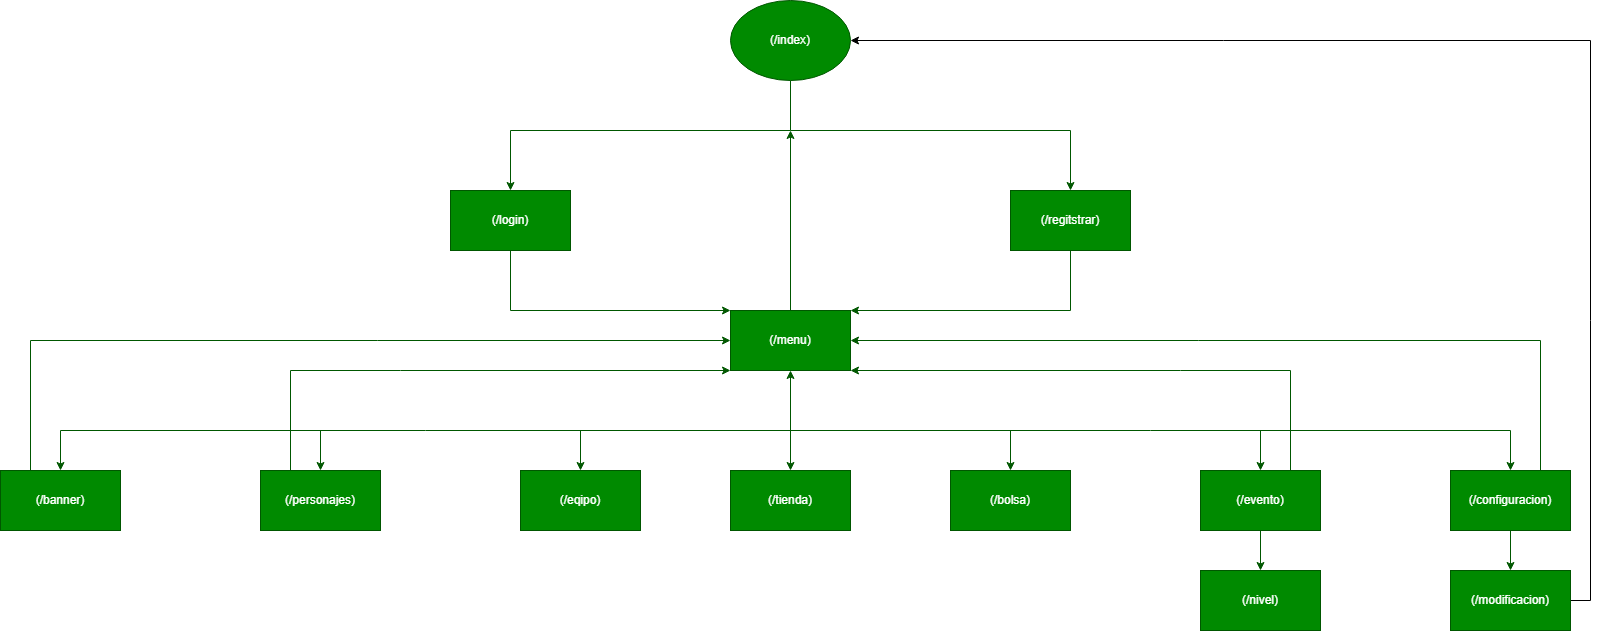

The diagram above was exported from draw.io. Its source (the exported page's mxGraphModel, read from the mxfile embedded in the PNG):
<mxGraphModel dx="2856" dy="882" grid="1" gridSize="10" guides="1" tooltips="1" connect="1" arrows="1" fold="1" page="1" pageScale="1" pageWidth="1169" pageHeight="827" math="0" shadow="0">
  <root>
    <mxCell id="0" />
    <mxCell id="1" parent="0" />
    <mxCell id="B_NgcrWyEBJIrrTb28FV-1" value="(/index)" style="ellipse;whiteSpace=wrap;html=1;fillColor=#008a00;strokeColor=#005700;fontColor=#ffffff;shadow=0;" vertex="1" parent="1">
      <mxGeometry x="610" y="10" width="120" height="80" as="geometry" />
    </mxCell>
    <mxCell id="B_NgcrWyEBJIrrTb28FV-2" value="" style="endArrow=none;html=1;rounded=0;entryX=0.5;entryY=1;entryDx=0;entryDy=0;fillColor=#008a00;strokeColor=#005700;shadow=0;" edge="1" parent="1" target="B_NgcrWyEBJIrrTb28FV-1">
      <mxGeometry width="50" height="50" relative="1" as="geometry">
        <mxPoint x="670" y="140" as="sourcePoint" />
        <mxPoint x="720" y="360" as="targetPoint" />
      </mxGeometry>
    </mxCell>
    <mxCell id="B_NgcrWyEBJIrrTb28FV-3" value="" style="endArrow=none;html=1;rounded=0;fillColor=#008a00;strokeColor=#005700;shadow=0;" edge="1" parent="1">
      <mxGeometry width="50" height="50" relative="1" as="geometry">
        <mxPoint x="670" y="140" as="sourcePoint" />
        <mxPoint x="950" y="140" as="targetPoint" />
      </mxGeometry>
    </mxCell>
    <mxCell id="B_NgcrWyEBJIrrTb28FV-4" value="" style="endArrow=none;html=1;rounded=0;fillColor=#008a00;strokeColor=#005700;shadow=0;" edge="1" parent="1">
      <mxGeometry width="50" height="50" relative="1" as="geometry">
        <mxPoint x="670" y="140" as="sourcePoint" />
        <mxPoint x="390" y="140" as="targetPoint" />
      </mxGeometry>
    </mxCell>
    <mxCell id="B_NgcrWyEBJIrrTb28FV-5" value="(/login)" style="rounded=0;whiteSpace=wrap;html=1;fillColor=#008a00;strokeColor=#005700;fontColor=#ffffff;shadow=0;" vertex="1" parent="1">
      <mxGeometry x="330" y="200" width="120" height="60" as="geometry" />
    </mxCell>
    <mxCell id="B_NgcrWyEBJIrrTb28FV-6" value="(/regitstrar)" style="rounded=0;whiteSpace=wrap;html=1;fillColor=#008a00;strokeColor=#005700;fontColor=#ffffff;shadow=0;" vertex="1" parent="1">
      <mxGeometry x="890" y="200" width="120" height="60" as="geometry" />
    </mxCell>
    <mxCell id="B_NgcrWyEBJIrrTb28FV-7" value="(/menu)" style="rounded=0;whiteSpace=wrap;html=1;fillColor=#008a00;strokeColor=#005700;fontColor=#ffffff;shadow=0;" vertex="1" parent="1">
      <mxGeometry x="610" y="320" width="120" height="60" as="geometry" />
    </mxCell>
    <mxCell id="B_NgcrWyEBJIrrTb28FV-8" value="" style="endArrow=none;html=1;rounded=0;fillColor=#008a00;strokeColor=#005700;shadow=0;" edge="1" parent="1">
      <mxGeometry width="50" height="50" relative="1" as="geometry">
        <mxPoint x="670" y="440" as="sourcePoint" />
        <mxPoint x="-60" y="440" as="targetPoint" />
      </mxGeometry>
    </mxCell>
    <mxCell id="B_NgcrWyEBJIrrTb28FV-9" value="" style="endArrow=none;html=1;rounded=0;fillColor=#008a00;strokeColor=#005700;shadow=0;" edge="1" parent="1">
      <mxGeometry width="50" height="50" relative="1" as="geometry">
        <mxPoint x="1390" y="440" as="sourcePoint" />
        <mxPoint x="670" y="440" as="targetPoint" />
      </mxGeometry>
    </mxCell>
    <mxCell id="B_NgcrWyEBJIrrTb28FV-10" value="(/evento)" style="rounded=0;whiteSpace=wrap;html=1;fillColor=#008a00;strokeColor=#005700;fontColor=#ffffff;shadow=0;" vertex="1" parent="1">
      <mxGeometry x="1080" y="480" width="120" height="60" as="geometry" />
    </mxCell>
    <mxCell id="B_NgcrWyEBJIrrTb28FV-11" value="(/tienda)" style="rounded=0;whiteSpace=wrap;html=1;fillColor=#008a00;strokeColor=#005700;fontColor=#ffffff;shadow=0;" vertex="1" parent="1">
      <mxGeometry x="610" y="480" width="120" height="60" as="geometry" />
    </mxCell>
    <mxCell id="B_NgcrWyEBJIrrTb28FV-12" value="(/personajes)" style="rounded=0;whiteSpace=wrap;html=1;fillColor=#008a00;strokeColor=#005700;fontColor=#ffffff;shadow=0;" vertex="1" parent="1">
      <mxGeometry x="140" y="480" width="120" height="60" as="geometry" />
    </mxCell>
    <mxCell id="B_NgcrWyEBJIrrTb28FV-13" value="(/banner)" style="rounded=0;whiteSpace=wrap;html=1;fillColor=#008a00;strokeColor=#005700;fontColor=#ffffff;shadow=0;" vertex="1" parent="1">
      <mxGeometry x="-120" y="480" width="120" height="60" as="geometry" />
    </mxCell>
    <mxCell id="B_NgcrWyEBJIrrTb28FV-14" value="(/configuracion)" style="rounded=0;whiteSpace=wrap;html=1;fillColor=#008a00;strokeColor=#005700;fontColor=#ffffff;shadow=0;" vertex="1" parent="1">
      <mxGeometry x="1330" y="480" width="120" height="60" as="geometry" />
    </mxCell>
    <mxCell id="B_NgcrWyEBJIrrTb28FV-31" value="(/eqipo)" style="rounded=0;whiteSpace=wrap;html=1;fillColor=#008a00;strokeColor=#005700;fontColor=#ffffff;shadow=0;" vertex="1" parent="1">
      <mxGeometry x="400" y="480" width="120" height="60" as="geometry" />
    </mxCell>
    <mxCell id="B_NgcrWyEBJIrrTb28FV-38" value="(/nivel)" style="rounded=0;whiteSpace=wrap;html=1;fillColor=#008a00;strokeColor=#005700;fontColor=#ffffff;shadow=0;" vertex="1" parent="1">
      <mxGeometry x="1080" y="580" width="120" height="60" as="geometry" />
    </mxCell>
    <mxCell id="B_NgcrWyEBJIrrTb28FV-75" style="edgeStyle=orthogonalEdgeStyle;rounded=0;orthogonalLoop=1;jettySize=auto;html=1;exitX=1;exitY=0.5;exitDx=0;exitDy=0;entryX=1;entryY=0.5;entryDx=0;entryDy=0;" edge="1" parent="1" source="B_NgcrWyEBJIrrTb28FV-39" target="B_NgcrWyEBJIrrTb28FV-1">
      <mxGeometry relative="1" as="geometry">
        <mxPoint x="1470" y="50" as="targetPoint" />
        <Array as="points">
          <mxPoint x="1470" y="610" />
          <mxPoint x="1470" y="50" />
        </Array>
      </mxGeometry>
    </mxCell>
    <mxCell id="B_NgcrWyEBJIrrTb28FV-39" value="(/modificacion)" style="rounded=0;whiteSpace=wrap;html=1;fillColor=#008a00;strokeColor=#005700;fontColor=#ffffff;shadow=0;" vertex="1" parent="1">
      <mxGeometry x="1330" y="580" width="120" height="60" as="geometry" />
    </mxCell>
    <mxCell id="B_NgcrWyEBJIrrTb28FV-42" value="" style="endArrow=classic;html=1;rounded=0;exitX=0.25;exitY=0;exitDx=0;exitDy=0;entryX=0;entryY=0.5;entryDx=0;entryDy=0;fillColor=#008a00;strokeColor=#005700;shadow=0;" edge="1" parent="1" source="B_NgcrWyEBJIrrTb28FV-13" target="B_NgcrWyEBJIrrTb28FV-7">
      <mxGeometry width="50" height="50" relative="1" as="geometry">
        <mxPoint x="380" y="460" as="sourcePoint" />
        <mxPoint x="430" y="410" as="targetPoint" />
        <Array as="points">
          <mxPoint x="-90" y="350" />
        </Array>
      </mxGeometry>
    </mxCell>
    <mxCell id="B_NgcrWyEBJIrrTb28FV-43" value="" style="endArrow=classic;html=1;rounded=0;exitX=0.75;exitY=0;exitDx=0;exitDy=0;entryX=1;entryY=0.5;entryDx=0;entryDy=0;fillColor=#008a00;strokeColor=#005700;shadow=0;" edge="1" parent="1" source="B_NgcrWyEBJIrrTb28FV-14" target="B_NgcrWyEBJIrrTb28FV-7">
      <mxGeometry width="50" height="50" relative="1" as="geometry">
        <mxPoint x="1200" y="460" as="sourcePoint" />
        <mxPoint x="1250" y="410" as="targetPoint" />
        <Array as="points">
          <mxPoint x="1420" y="350" />
        </Array>
      </mxGeometry>
    </mxCell>
    <mxCell id="B_NgcrWyEBJIrrTb28FV-44" value="" style="endArrow=classic;html=1;rounded=0;exitX=0.25;exitY=0;exitDx=0;exitDy=0;entryX=0;entryY=1;entryDx=0;entryDy=0;fillColor=#008a00;strokeColor=#005700;shadow=0;" edge="1" parent="1" source="B_NgcrWyEBJIrrTb28FV-12" target="B_NgcrWyEBJIrrTb28FV-7">
      <mxGeometry width="50" height="50" relative="1" as="geometry">
        <mxPoint x="510" y="560" as="sourcePoint" />
        <mxPoint x="560" y="510" as="targetPoint" />
        <Array as="points">
          <mxPoint x="170" y="380" />
          <mxPoint x="280" y="380" />
        </Array>
      </mxGeometry>
    </mxCell>
    <mxCell id="B_NgcrWyEBJIrrTb28FV-45" value="" style="endArrow=classic;startArrow=classic;html=1;rounded=0;entryX=0.5;entryY=1;entryDx=0;entryDy=0;exitX=0.5;exitY=0;exitDx=0;exitDy=0;fillColor=#008a00;strokeColor=#005700;shadow=0;" edge="1" parent="1" source="B_NgcrWyEBJIrrTb28FV-11" target="B_NgcrWyEBJIrrTb28FV-7">
      <mxGeometry width="50" height="50" relative="1" as="geometry">
        <mxPoint x="510" y="560" as="sourcePoint" />
        <mxPoint x="560" y="510" as="targetPoint" />
      </mxGeometry>
    </mxCell>
    <mxCell id="B_NgcrWyEBJIrrTb28FV-46" value="" style="endArrow=classic;html=1;rounded=0;exitX=0.75;exitY=0;exitDx=0;exitDy=0;entryX=1;entryY=1;entryDx=0;entryDy=0;fillColor=#008a00;strokeColor=#005700;shadow=0;" edge="1" parent="1" source="B_NgcrWyEBJIrrTb28FV-10" target="B_NgcrWyEBJIrrTb28FV-7">
      <mxGeometry width="50" height="50" relative="1" as="geometry">
        <mxPoint x="510" y="560" as="sourcePoint" />
        <mxPoint x="560" y="510" as="targetPoint" />
        <Array as="points">
          <mxPoint x="1170" y="380" />
          <mxPoint x="1060" y="380" />
        </Array>
      </mxGeometry>
    </mxCell>
    <mxCell id="B_NgcrWyEBJIrrTb28FV-47" value="" style="endArrow=classic;html=1;rounded=0;exitX=0.5;exitY=1;exitDx=0;exitDy=0;entryX=0;entryY=0;entryDx=0;entryDy=0;fillColor=#008a00;strokeColor=#005700;shadow=0;" edge="1" parent="1" source="B_NgcrWyEBJIrrTb28FV-5" target="B_NgcrWyEBJIrrTb28FV-7">
      <mxGeometry width="50" height="50" relative="1" as="geometry">
        <mxPoint x="510" y="260" as="sourcePoint" />
        <mxPoint x="560" y="210" as="targetPoint" />
        <Array as="points">
          <mxPoint x="390" y="320" />
        </Array>
      </mxGeometry>
    </mxCell>
    <mxCell id="B_NgcrWyEBJIrrTb28FV-48" value="" style="endArrow=classic;html=1;rounded=0;exitX=0.5;exitY=1;exitDx=0;exitDy=0;entryX=1;entryY=0;entryDx=0;entryDy=0;fillColor=#008a00;strokeColor=#005700;shadow=0;" edge="1" parent="1" source="B_NgcrWyEBJIrrTb28FV-6" target="B_NgcrWyEBJIrrTb28FV-7">
      <mxGeometry width="50" height="50" relative="1" as="geometry">
        <mxPoint x="510" y="260" as="sourcePoint" />
        <mxPoint x="560" y="210" as="targetPoint" />
        <Array as="points">
          <mxPoint x="950" y="320" />
        </Array>
      </mxGeometry>
    </mxCell>
    <mxCell id="B_NgcrWyEBJIrrTb28FV-49" value="" style="endArrow=classic;html=1;rounded=0;entryX=0.5;entryY=0;entryDx=0;entryDy=0;fillColor=#008a00;strokeColor=#005700;shadow=0;" edge="1" parent="1" target="B_NgcrWyEBJIrrTb28FV-5">
      <mxGeometry width="50" height="50" relative="1" as="geometry">
        <mxPoint x="390" y="140" as="sourcePoint" />
        <mxPoint x="560" y="210" as="targetPoint" />
      </mxGeometry>
    </mxCell>
    <mxCell id="B_NgcrWyEBJIrrTb28FV-50" value="" style="endArrow=classic;html=1;rounded=0;entryX=0.5;entryY=0;entryDx=0;entryDy=0;fillColor=#008a00;strokeColor=#005700;shadow=0;" edge="1" parent="1" target="B_NgcrWyEBJIrrTb28FV-6">
      <mxGeometry width="50" height="50" relative="1" as="geometry">
        <mxPoint x="950" y="140" as="sourcePoint" />
        <mxPoint x="560" y="210" as="targetPoint" />
      </mxGeometry>
    </mxCell>
    <mxCell id="B_NgcrWyEBJIrrTb28FV-51" value="" style="endArrow=classic;html=1;rounded=0;entryX=0.5;entryY=0;entryDx=0;entryDy=0;fillColor=#008a00;strokeColor=#005700;shadow=0;" edge="1" parent="1" target="B_NgcrWyEBJIrrTb28FV-13">
      <mxGeometry width="50" height="50" relative="1" as="geometry">
        <mxPoint x="-60" y="440" as="sourcePoint" />
        <mxPoint x="560" y="510" as="targetPoint" />
      </mxGeometry>
    </mxCell>
    <mxCell id="B_NgcrWyEBJIrrTb28FV-53" value="" style="endArrow=classic;html=1;rounded=0;entryX=0.5;entryY=0;entryDx=0;entryDy=0;fillColor=#008a00;strokeColor=#005700;shadow=0;" edge="1" parent="1" target="B_NgcrWyEBJIrrTb28FV-12">
      <mxGeometry width="50" height="50" relative="1" as="geometry">
        <mxPoint x="200" y="440" as="sourcePoint" />
        <mxPoint x="420" y="500" as="targetPoint" />
      </mxGeometry>
    </mxCell>
    <mxCell id="B_NgcrWyEBJIrrTb28FV-54" value="" style="endArrow=classic;html=1;rounded=0;entryX=0.5;entryY=0;entryDx=0;entryDy=0;fillColor=#008a00;strokeColor=#005700;shadow=0;" edge="1" parent="1" target="B_NgcrWyEBJIrrTb28FV-10">
      <mxGeometry width="50" height="50" relative="1" as="geometry">
        <mxPoint x="1140" y="440" as="sourcePoint" />
        <mxPoint x="1050" y="490" as="targetPoint" />
      </mxGeometry>
    </mxCell>
    <mxCell id="B_NgcrWyEBJIrrTb28FV-55" value="" style="endArrow=classic;html=1;rounded=0;entryX=0.5;entryY=0;entryDx=0;entryDy=0;fillColor=#008a00;strokeColor=#005700;shadow=0;" edge="1" parent="1" target="B_NgcrWyEBJIrrTb28FV-14">
      <mxGeometry width="50" height="50" relative="1" as="geometry">
        <mxPoint x="1390" y="440" as="sourcePoint" />
        <mxPoint x="1130" y="510" as="targetPoint" />
      </mxGeometry>
    </mxCell>
    <mxCell id="B_NgcrWyEBJIrrTb28FV-58" value="" style="endArrow=classic;html=1;rounded=0;exitX=0.5;exitY=1;exitDx=0;exitDy=0;fillColor=#008a00;strokeColor=#005700;shadow=0;" edge="1" parent="1" source="B_NgcrWyEBJIrrTb28FV-14" target="B_NgcrWyEBJIrrTb28FV-39">
      <mxGeometry width="50" height="50" relative="1" as="geometry">
        <mxPoint x="1080" y="560" as="sourcePoint" />
        <mxPoint x="1130" y="510" as="targetPoint" />
      </mxGeometry>
    </mxCell>
    <mxCell id="B_NgcrWyEBJIrrTb28FV-61" value="" style="endArrow=classic;html=1;rounded=0;entryX=0.5;entryY=0;entryDx=0;entryDy=0;exitX=0.5;exitY=1;exitDx=0;exitDy=0;fillColor=#008a00;strokeColor=#005700;shadow=0;" edge="1" parent="1" source="B_NgcrWyEBJIrrTb28FV-10" target="B_NgcrWyEBJIrrTb28FV-38">
      <mxGeometry width="50" height="50" relative="1" as="geometry">
        <mxPoint x="840" y="560" as="sourcePoint" />
        <mxPoint x="890" y="510" as="targetPoint" />
      </mxGeometry>
    </mxCell>
    <mxCell id="B_NgcrWyEBJIrrTb28FV-70" value="" style="endArrow=classic;html=1;rounded=0;fillColor=#008a00;strokeColor=#005700;shadow=0;entryX=0.5;entryY=0;entryDx=0;entryDy=0;" edge="1" parent="1" target="B_NgcrWyEBJIrrTb28FV-77">
      <mxGeometry width="50" height="50" relative="1" as="geometry">
        <mxPoint x="890" y="440" as="sourcePoint" />
        <mxPoint x="360" y="600" as="targetPoint" />
      </mxGeometry>
    </mxCell>
    <mxCell id="B_NgcrWyEBJIrrTb28FV-74" value="" style="endArrow=classic;html=1;rounded=0;exitX=0.5;exitY=0;exitDx=0;exitDy=0;fillColor=#008a00;strokeColor=#005700;shadow=0;" edge="1" parent="1" source="B_NgcrWyEBJIrrTb28FV-7">
      <mxGeometry width="50" height="50" relative="1" as="geometry">
        <mxPoint x="680" y="320" as="sourcePoint" />
        <mxPoint x="670" y="140" as="targetPoint" />
      </mxGeometry>
    </mxCell>
    <mxCell id="B_NgcrWyEBJIrrTb28FV-76" value="" style="endArrow=classic;html=1;rounded=0;fillColor=#008a00;strokeColor=#005700;shadow=0;entryX=0.5;entryY=0;entryDx=0;entryDy=0;" edge="1" parent="1" target="B_NgcrWyEBJIrrTb28FV-31">
      <mxGeometry width="50" height="50" relative="1" as="geometry">
        <mxPoint x="460" y="440" as="sourcePoint" />
        <mxPoint x="320" y="470" as="targetPoint" />
      </mxGeometry>
    </mxCell>
    <mxCell id="B_NgcrWyEBJIrrTb28FV-77" value="(/bolsa)" style="rounded=0;whiteSpace=wrap;html=1;fillColor=#008a00;strokeColor=#005700;fontColor=#ffffff;shadow=0;" vertex="1" parent="1">
      <mxGeometry x="830" y="480" width="120" height="60" as="geometry" />
    </mxCell>
  </root>
</mxGraphModel>